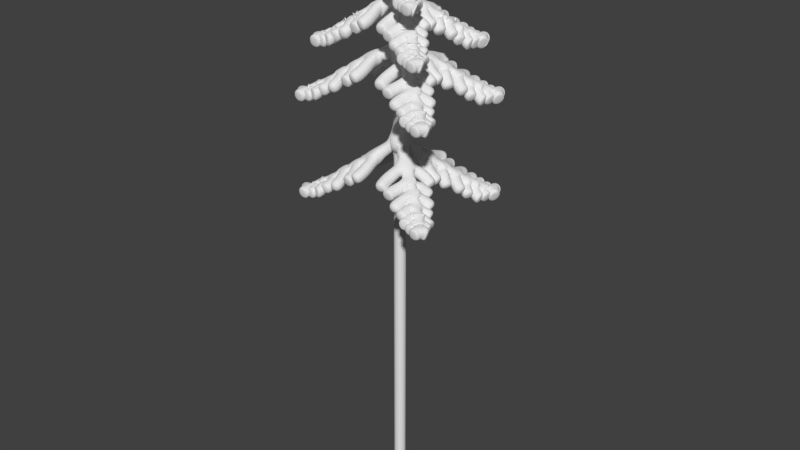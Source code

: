 # Source: fichte01.blend  (saved by Blender 2.79.0; exported with 4.5.12 LTS)
import bpy
from mathutils import Matrix  # noqa: F401  (used for matrix-valued properties, if any)

bpy.ops.wm.read_factory_settings(use_empty=True)
scene = bpy.context.scene
scene.name = 'Scene'

# ---- collections
col_collection_1 = bpy.data.collections.new('Collection 1'); scene.collection.children.link(col_collection_1)

# ---- world
world_world = bpy.data.worlds.new('World'); scene.world = world_world
world_world.color = (0.05088, 0.05088, 0.05088)
world_world.use_sun_shadow = False
world_world.sun_shadow_jitter_overblur = 0.0
world_world.cycles.sampling_method = 'MANUAL'

# ---- meshes
me_plane_070 = bpy.data.meshes.new('Plane.070')
me_plane_070.from_pydata([(0.0, 0.0, -15.23), (0.0, 0.0, 0.8193), (0.0, 0.0, 9.825), (0.0, 0.0, -11.05), (0.0, 0.0, -14.23), (0.0, 0.0, 4.319), (0.0, 0.0, 6.303), (0.0, 0.0, 7.825), (2.979, 2.361, -1.267), (0.9908, 0.8053, 5.528), (2.484, 1.956, 2.725), (2.436, 1.991, 4.652), (1.99, 1.551, 3.006), (0.7826, 0.5733, 3.994), (0.6065, 0.5026, 5.811), (1.612, 1.317, 4.988), (0.337, 0.3999, 7.431), (1.927, 1.694, 6.424), (0.7826, 0.5733, 0.1245), (1.99, 1.551, -0.864), (0.6711, 0.6631, 7.185), (2.024, 1.654, 4.754), (2.979, 2.361, 2.603), (2.484, 1.956, -1.144), (1.244, 0.9368, -0.2151), (2.227, 1.737, -0.9967), (2.731, 2.158, -1.206), (1.592, 1.229, -0.5178), (2.962, 2.008, -1.35), (2.672, 2.539, -1.261), (2.817, 1.745, -1.341), (2.425, 2.424, -1.212), (2.414, 2.056, -1.144), (2.561, 1.822, -1.223), (2.79, 2.081, -1.265), (2.683, 2.258, -1.221), (2.694, 1.515, -1.336), (2.282, 1.583, -1.089), (2.154, 2.355, -1.109), (2.149, 1.831, -0.9865), (2.432, 1.129, -1.178), (2.056, 1.347, -0.9576), (1.821, 2.252, -0.9589), (1.871, 1.729, -0.8465), (2.275, 0.8678, -0.961), (1.747, 1.094, -0.6216), (1.422, 2.186, -0.8142), (1.545, 1.414, -0.5816), (1.87, 0.4851, -0.7681), (1.288, 0.8656, -0.3483), (0.9747, 1.919, -0.5142), (1.152, 1.108, -0.3097), (1.714, 0.2002, -0.48), (0.8794, 0.3454, 0.05516), (0.6395, 1.934, -0.3237), (0.6468, 0.8132, 0.09013), (1.29, 0.1644, -0.2168), (0.5595, 1.356, -0.1134), (0.5628, 1.638, -0.22), (1.493, 0.1691, -0.3571), (0.9855, 1.584, -0.4291), (1.507, 0.7068, -0.4131), (0.9577, 1.759, -0.4687), (1.675, 0.5584, -0.5823), (1.991, 0.921, -0.7899), (1.422, 1.782, -0.6918), (2.231, 1.194, -1.063), (1.804, 1.975, -0.8938), (2.462, 1.508, -1.231), (2.086, 2.097, -1.065), (2.098, 2.235, -1.11), (2.562, 1.497, -1.289), (2.681, 1.762, -1.289), (2.374, 2.234, -1.216), (2.674, 2.388, -1.241), (2.876, 2.044, -1.326), (1.244, 0.9368, 3.655), (2.227, 1.737, 2.873), (2.731, 2.158, 2.664), (1.592, 1.229, 3.352), (2.962, 2.008, 2.52), (2.672, 2.539, 2.609), (2.817, 1.745, 2.529), (2.425, 2.424, 2.658), (2.414, 2.056, 2.726), (2.561, 1.822, 2.647), (2.79, 2.081, 2.605), (2.683, 2.258, 2.649), (2.694, 1.515, 2.534), (2.282, 1.583, 2.781), (2.154, 2.355, 2.761), (2.149, 1.831, 2.883), (2.432, 1.129, 2.692), (2.056, 1.347, 2.912), (1.821, 2.252, 2.911), (1.871, 1.729, 3.023), (2.275, 0.8678, 2.909), (1.747, 1.094, 3.248), (1.422, 2.186, 3.056), (1.545, 1.414, 3.288), (1.87, 0.4851, 3.102), (1.288, 0.8656, 3.522), (0.9747, 1.919, 3.356), (1.152, 1.108, 3.56), (1.714, 0.2002, 3.39), (0.8794, 0.3454, 3.925), (0.6395, 1.934, 3.546), (0.6468, 0.8132, 3.96), (1.29, 0.1644, 3.653), (0.5595, 1.356, 3.757), (0.5628, 1.638, 3.65), (1.493, 0.1691, 3.513), (0.9855, 1.584, 3.441), (1.507, 0.7068, 3.457), (0.9577, 1.759, 3.401), (1.675, 0.5584, 3.288), (1.991, 0.921, 3.08), (1.422, 1.782, 3.178), (2.231, 1.194, 2.807), (1.804, 1.975, 2.976), (2.462, 1.508, 2.639), (2.086, 2.097, 2.805), (2.098, 2.235, 2.76), (2.562, 1.497, 2.581), (2.681, 1.762, 2.581), (2.374, 2.234, 2.654), (2.674, 2.388, 2.629), (2.876, 2.044, 2.544), (1.809, 1.472, 4.877), (2.23, 1.823, 4.703), (1.28, 1.049, 5.276), (2.422, 1.697, 4.583), (2.181, 2.14, 4.657), (2.302, 1.478, 4.59), (1.975, 2.044, 4.698), (1.966, 1.737, 4.755), (2.088, 1.543, 4.688), (2.279, 1.759, 4.654), (2.189, 1.906, 4.69), (2.199, 1.287, 4.595), (1.855, 1.343, 4.8), (1.749, 1.986, 4.784), (1.745, 1.55, 4.886), (1.98, 0.9658, 4.726), (1.667, 1.147, 4.91), (1.471, 1.901, 4.909), (1.513, 1.465, 5.002), (1.85, 0.7479, 4.907), (1.41, 0.9361, 5.19), (1.139, 1.846, 5.029), (1.242, 1.203, 5.223), (1.512, 0.4291, 5.067), (1.027, 0.7461, 5.417), (0.7665, 1.624, 5.279), (0.9146, 0.9482, 5.449), (1.383, 0.1917, 5.308), (0.6872, 0.3127, 5.753), (0.4873, 1.636, 5.438), (0.4933, 0.7024, 5.782), (1.029, 0.1619, 5.527), (0.4206, 1.155, 5.613), (0.4234, 1.389, 5.524), (1.198, 0.1658, 5.41), (0.7756, 1.344, 5.35), (1.21, 0.6137, 5.363), (0.7524, 1.49, 5.317), (1.35, 0.4901, 5.222), (1.613, 0.7922, 5.049), (1.14, 1.509, 5.131), (1.813, 1.019, 4.822), (1.457, 1.67, 4.963), (2.006, 1.281, 4.682), (1.692, 1.771, 4.82), (1.702, 1.887, 4.783), (2.088, 1.272, 4.634), (2.188, 1.493, 4.633), (1.932, 1.886, 4.694), (2.182, 2.015, 4.673), (2.35, 1.728, 4.603), (1.211, 1.108, 6.715), (1.569, 1.401, 6.512), (1.383, 1.243, 6.619), (1.748, 1.548, 6.468), (0.9229, 0.8746, 6.966), (1.915, 1.439, 6.364), (1.706, 1.824, 6.427), (1.811, 1.248, 6.37), (1.526, 1.74, 6.463), (1.519, 1.473, 6.513), (1.625, 1.304, 6.455), (1.791, 1.492, 6.425), (1.713, 1.62, 6.457), (1.721, 1.082, 6.374), (1.423, 1.131, 6.552), (1.33, 1.69, 6.538), (1.327, 1.311, 6.627), (1.531, 0.8026, 6.488), (1.259, 0.9599, 6.647), (1.089, 1.616, 6.647), (1.125, 1.237, 6.728), (1.418, 0.6131, 6.645), (1.036, 0.7767, 6.891), (0.8001, 1.568, 6.751), (0.8893, 1.009, 6.92), (1.124, 0.336, 6.785), (0.7029, 0.6116, 7.089), (0.4761, 1.375, 6.969), (0.6049, 0.7873, 7.117), (1.012, 0.1296, 6.993), (0.4071, 0.2348, 7.381), (0.2333, 1.386, 7.107), (0.2386, 0.5736, 7.406), (0.7045, 0.1037, 7.184), (0.1754, 0.9669, 7.259), (0.1778, 1.171, 7.182), (0.8514, 0.1071, 7.082), (0.484, 1.132, 7.03), (0.8613, 0.4965, 7.042), (0.4638, 1.259, 7.002), (0.983, 0.389, 6.919), (1.212, 0.6516, 6.769), (0.8004, 1.275, 6.84), (1.386, 0.8492, 6.571), (1.076, 1.415, 6.694), (1.554, 1.076, 6.449), (1.281, 1.503, 6.57), (1.29, 1.604, 6.537), (1.625, 1.069, 6.408), (1.712, 1.261, 6.407), (1.489, 1.602, 6.46), (1.706, 1.714, 6.442), (1.853, 1.465, 6.381)], [(3, 1), (7, 2), (4, 3), (0, 4), (1, 5), (5, 6), (6, 7), (26, 8), (15, 128), (13, 76), (130, 15), (77, 10), (78, 22), (129, 11), (14, 9), (182, 17), (183, 179), (1, 18), (27, 19), (179, 181), (128, 21), (79, 12), (25, 23), (18, 24), (19, 25), (23, 26), (24, 27), (75, 28), (74, 29), (72, 30), (73, 31), (23, 32), (23, 33), (26, 34), (26, 35), (71, 36), (25, 37), (70, 38), (25, 39), (66, 40), (19, 41), (67, 42), (19, 43), (64, 44), (27, 45), (65, 46), (27, 47), (63, 48), (24, 49), (62, 50), (24, 51), (59, 52), (18, 53), (58, 54), (18, 55), (53, 56), (55, 57), (57, 58), (56, 59), (51, 60), (49, 61), (60, 62), (61, 63), (45, 64), (47, 65), (41, 66), (43, 67), (37, 68), (39, 69), (69, 70), (68, 71), (33, 72), (32, 73), (35, 74), (34, 75), (12, 77), (10, 78), (76, 79), (127, 80), (126, 81), (124, 82), (125, 83), (10, 84), (10, 85), (78, 86), (78, 87), (123, 88), (77, 89), (122, 90), (77, 91), (118, 92), (12, 93), (119, 94), (12, 95), (116, 96), (79, 97), (117, 98), (79, 99), (115, 100), (76, 101), (114, 102), (76, 103), (111, 104), (13, 105), (110, 106), (13, 107), (105, 108), (107, 109), (109, 110), (108, 111), (103, 112), (101, 113), (112, 114), (113, 115), (97, 116), (99, 117), (93, 118), (95, 119), (89, 120), (91, 121), (121, 122), (120, 123), (85, 124), (84, 125), (87, 126), (86, 127), (5, 13), (21, 129), (9, 130), (178, 131), (177, 132), (175, 133), (176, 134), (21, 135), (21, 136), (129, 137), (129, 138), (174, 139), (128, 140), (173, 141), (128, 142), (169, 143), (15, 144), (170, 145), (15, 146), (167, 147), (130, 148), (168, 149), (130, 150), (166, 151), (9, 152), (165, 153), (9, 154), (162, 155), (14, 156), (161, 157), (14, 158), (156, 159), (158, 160), (160, 161), (159, 162), (154, 163), (152, 164), (163, 165), (164, 166), (148, 167), (150, 168), (144, 169), (146, 170), (140, 171), (142, 172), (172, 173), (171, 174), (136, 175), (135, 176), (138, 177), (137, 178), (6, 14), (16, 20), (181, 180), (180, 182), (20, 183), (231, 184), (230, 185), (228, 186), (229, 187), (180, 188), (180, 189), (182, 190), (182, 191), (227, 192), (181, 193), (226, 194), (181, 195), (222, 196), (179, 197), (223, 198), (179, 199), (220, 200), (183, 201), (221, 202), (183, 203), (219, 204), (20, 205), (218, 206), (20, 207), (215, 208), (16, 209), (214, 210), (16, 211), (209, 212), (211, 213), (213, 214), (212, 215), (207, 216), (205, 217), (216, 218), (217, 219), (201, 220), (203, 221), (197, 222), (199, 223), (193, 224), (195, 225), (225, 226), (224, 227), (189, 228), (188, 229), (191, 230), (190, 231), (7, 16)], [])
me_plane_070.use_remesh_preserve_volume = False
me_plane_070.use_remesh_preserve_attributes = False
me_plane_070.use_mirror_vertex_groups = False
me_plane_070.update()

# ---- objects
ob_plane_047 = bpy.data.objects.new('Plane.047', me_plane_070)

# ---- transforms, parenting, visibility, modifiers, constraints
ob_plane_047.location = (0.0, 7.629e-06, 0.0)
ob_plane_047.lineart.crease_threshold = 0.0
_m = ob_plane_047.modifiers.new('Mirror', 'MIRROR')
_m.use_axis = (True, True, False)
_m.use_clip = True
_m = ob_plane_047.modifiers.new('Skin', 'SKIN')
_m = ob_plane_047.modifiers.new('Subsurf', 'SUBSURF')
_m.uv_smooth = 'PRESERVE_CORNERS'
_m.quality = 2
_m.show_only_control_edges = False

# ---- collection membership
col_collection_1.objects.link(ob_plane_047)

# ---- scene / render settings (as saved in the file)
scene.frame_start = 1; scene.frame_end = 250; scene.frame_set(1)
scene.render.engine = 'BLENDER_EEVEE_NEXT'
scene.render.resolution_percentage = 50
scene.render.dither_intensity = 0.0
scene.cycles.use_denoising = False
scene.cycles.samples = 128
scene.cycles.sampling_pattern = 'TABULATED_SOBOL'
scene.cycles.use_adaptive_sampling = False
scene.cycles.use_light_tree = False
scene.cycles.blur_glossy = 0.0
scene.cycles.sample_clamp_indirect = 0.0
scene.view_settings.view_transform = 'Standard'
bpy.context.view_layer.update()

# ---- added for rendering (the .blend has no active camera and no usable light): camera, sun
cam_auto = bpy.data.cameras.new('AutoCamera')
cam_auto.lens = 50.0
cam_auto.sensor_width = 36.0
cam_auto.clip_end = 1000.0
ob_auto_camera = bpy.data.objects.new('AutoCamera', cam_auto)
scene.collection.objects.link(ob_auto_camera)
ob_auto_camera.location = (24.2977, -29.1572, 16.7338)
ob_auto_camera.rotation_euler = (1.09748, -7.21219e-08, 0.694738)
scene.camera = ob_auto_camera
light_auto_sun = bpy.data.lights.new('AutoSun', 'SUN')
light_auto_sun.energy = 3.0
light_auto_sun.angle = 0.0523599
ob_auto_sun = bpy.data.objects.new('AutoSun', light_auto_sun)
scene.collection.objects.link(ob_auto_sun)
ob_auto_sun.rotation_euler = (0.872665, 0.174533, 0.523599)
bpy.context.view_layer.update()

